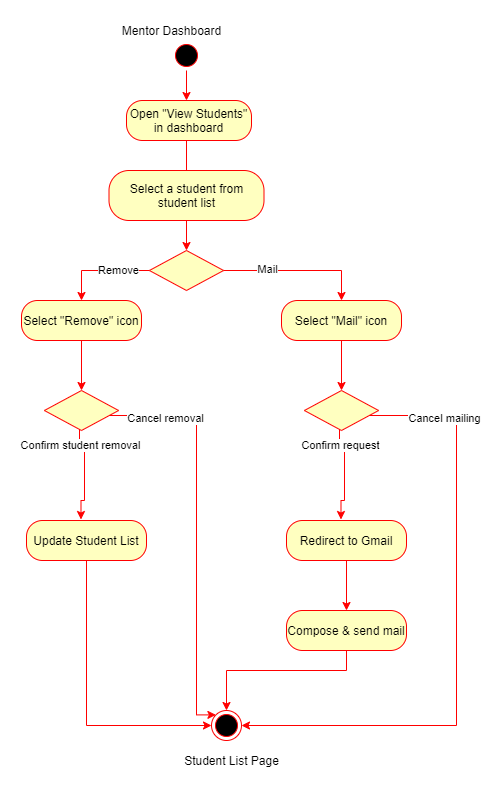

The diagram above was exported from draw.io. Its source (the exported page's mxGraphModel, read from the mxfile embedded in the PNG):
<mxGraphModel dx="1422" dy="705" grid="1" gridSize="10" guides="1" tooltips="1" connect="1" arrows="1" fold="1" page="1" pageScale="1" pageWidth="850" pageHeight="1100" math="0" shadow="0">
  <root>
    <mxCell id="SzANbY6TDRP1Q0O8ytI5-0" />
    <mxCell id="SzANbY6TDRP1Q0O8ytI5-1" parent="SzANbY6TDRP1Q0O8ytI5-0" />
    <mxCell id="jtVxGwjPMO19Kz7M5rSJ-0" style="edgeStyle=orthogonalEdgeStyle;rounded=0;orthogonalLoop=1;jettySize=auto;html=1;entryX=0.5;entryY=0;entryDx=0;entryDy=0;strokeColor=#FF0000;" parent="SzANbY6TDRP1Q0O8ytI5-1" source="jtVxGwjPMO19Kz7M5rSJ-1" edge="1">
      <mxGeometry relative="1" as="geometry">
        <mxPoint x="205" y="190" as="targetPoint" />
      </mxGeometry>
    </mxCell>
    <mxCell id="jtVxGwjPMO19Kz7M5rSJ-1" value="" style="ellipse;shape=startState;fillColor=#000000;strokeColor=#ff0000;" parent="SzANbY6TDRP1Q0O8ytI5-1" vertex="1">
      <mxGeometry x="190" y="130" width="30" height="30" as="geometry" />
    </mxCell>
    <mxCell id="jtVxGwjPMO19Kz7M5rSJ-2" value="" style="endArrow=open;strokeColor=#FF0000;endFill=1;rounded=0" parent="SzANbY6TDRP1Q0O8ytI5-1" edge="1">
      <mxGeometry relative="1" as="geometry">
        <mxPoint x="205" y="230" as="sourcePoint" />
        <mxPoint x="205" y="270" as="targetPoint" />
      </mxGeometry>
    </mxCell>
    <mxCell id="jtVxGwjPMO19Kz7M5rSJ-3" style="edgeStyle=orthogonalEdgeStyle;rounded=0;orthogonalLoop=1;jettySize=auto;html=1;entryX=0;entryY=0;entryDx=0;entryDy=0;strokeColor=#FF0000;" parent="SzANbY6TDRP1Q0O8ytI5-1" source="jtVxGwjPMO19Kz7M5rSJ-5" target="YyBAvUeHQLOrTnnVYCxP-5" edge="1">
      <mxGeometry relative="1" as="geometry">
        <Array as="points">
          <mxPoint x="215" y="505" />
          <mxPoint x="215" y="804" />
        </Array>
        <mxPoint x="117.5" y="715" as="targetPoint" />
      </mxGeometry>
    </mxCell>
    <mxCell id="jtVxGwjPMO19Kz7M5rSJ-4" value="Cancel removal" style="edgeLabel;html=1;align=center;verticalAlign=middle;resizable=0;points=[];" parent="jtVxGwjPMO19Kz7M5rSJ-3" vertex="1" connectable="0">
      <mxGeometry x="-0.8185" y="-2" relative="1" as="geometry">
        <mxPoint x="19" as="offset" />
      </mxGeometry>
    </mxCell>
    <mxCell id="jtVxGwjPMO19Kz7M5rSJ-5" value="" style="rhombus;fillColor=#ffffc0;strokeColor=#ff0000;" parent="SzANbY6TDRP1Q0O8ytI5-1" vertex="1">
      <mxGeometry x="62.900000000000006" y="480" width="74.19" height="40" as="geometry" />
    </mxCell>
    <mxCell id="jtVxGwjPMO19Kz7M5rSJ-6" value="&lt;span&gt;Open &quot;View Students&quot; in dashboard&lt;/span&gt;" style="rounded=1;whiteSpace=wrap;html=1;arcSize=40;fontColor=#000000;fillColor=#ffffc0;strokeColor=#ff0000;" parent="SzANbY6TDRP1Q0O8ytI5-1" vertex="1">
      <mxGeometry x="145" y="190" width="125" height="40" as="geometry" />
    </mxCell>
    <mxCell id="jtVxGwjPMO19Kz7M5rSJ-19" style="edgeStyle=orthogonalEdgeStyle;rounded=0;orthogonalLoop=1;jettySize=auto;html=1;entryX=0.5;entryY=0;entryDx=0;entryDy=0;strokeColor=#FF0000;" parent="SzANbY6TDRP1Q0O8ytI5-1" source="jtVxGwjPMO19Kz7M5rSJ-8" target="jtVxGwjPMO19Kz7M5rSJ-18" edge="1">
      <mxGeometry relative="1" as="geometry" />
    </mxCell>
    <mxCell id="jtVxGwjPMO19Kz7M5rSJ-8" value="Select a student from student list" style="rounded=1;whiteSpace=wrap;html=1;arcSize=40;fontColor=#000000;fillColor=#ffffc0;strokeColor=#ff0000;" parent="SzANbY6TDRP1Q0O8ytI5-1" vertex="1">
      <mxGeometry x="127.5" y="260" width="155" height="50" as="geometry" />
    </mxCell>
    <mxCell id="jtVxGwjPMO19Kz7M5rSJ-9" style="edgeStyle=orthogonalEdgeStyle;rounded=0;orthogonalLoop=1;jettySize=auto;html=1;entryX=0.5;entryY=0;entryDx=0;entryDy=0;strokeColor=#FF0000;" parent="SzANbY6TDRP1Q0O8ytI5-1" source="jtVxGwjPMO19Kz7M5rSJ-10" target="jtVxGwjPMO19Kz7M5rSJ-5" edge="1">
      <mxGeometry relative="1" as="geometry" />
    </mxCell>
    <mxCell id="jtVxGwjPMO19Kz7M5rSJ-10" value="&lt;span&gt;Select &quot;Remove&quot; icon&lt;/span&gt;" style="rounded=1;whiteSpace=wrap;html=1;arcSize=40;fontColor=#000000;fillColor=#ffffc0;strokeColor=#ff0000;" parent="SzANbY6TDRP1Q0O8ytI5-1" vertex="1">
      <mxGeometry x="40" y="390" width="120" height="40" as="geometry" />
    </mxCell>
    <mxCell id="jtVxGwjPMO19Kz7M5rSJ-12" style="edgeStyle=orthogonalEdgeStyle;rounded=0;orthogonalLoop=1;jettySize=auto;html=1;strokeColor=#FF0000;entryX=0;entryY=0.5;entryDx=0;entryDy=0;" parent="SzANbY6TDRP1Q0O8ytI5-1" source="jtVxGwjPMO19Kz7M5rSJ-13" target="YyBAvUeHQLOrTnnVYCxP-5" edge="1">
      <mxGeometry relative="1" as="geometry">
        <mxPoint x="102.5" y="700" as="targetPoint" />
        <Array as="points">
          <mxPoint x="105" y="815" />
        </Array>
      </mxGeometry>
    </mxCell>
    <mxCell id="jtVxGwjPMO19Kz7M5rSJ-13" value="Update Student List" style="rounded=1;whiteSpace=wrap;html=1;arcSize=40;fontColor=#000000;fillColor=#ffffc0;strokeColor=#ff0000;" parent="SzANbY6TDRP1Q0O8ytI5-1" vertex="1">
      <mxGeometry x="45" y="610" width="120" height="40" as="geometry" />
    </mxCell>
    <mxCell id="jtVxGwjPMO19Kz7M5rSJ-14" style="edgeStyle=orthogonalEdgeStyle;rounded=0;orthogonalLoop=1;jettySize=auto;html=1;strokeColor=#FF0000;entryX=0.454;entryY=-0.025;entryDx=0;entryDy=0;entryPerimeter=0;" parent="SzANbY6TDRP1Q0O8ytI5-1" source="jtVxGwjPMO19Kz7M5rSJ-5" target="jtVxGwjPMO19Kz7M5rSJ-13" edge="1">
      <mxGeometry relative="1" as="geometry">
        <Array as="points">
          <mxPoint x="98" y="540" />
          <mxPoint x="103" y="540" />
          <mxPoint x="103" y="590" />
          <mxPoint x="100" y="590" />
        </Array>
        <mxPoint x="98" y="600" as="targetPoint" />
      </mxGeometry>
    </mxCell>
    <mxCell id="jtVxGwjPMO19Kz7M5rSJ-15" value="Confirm student removal" style="edgeLabel;html=1;align=center;verticalAlign=middle;resizable=0;points=[];" parent="jtVxGwjPMO19Kz7M5rSJ-14" vertex="1" connectable="0">
      <mxGeometry x="-0.6804" relative="1" as="geometry">
        <mxPoint as="offset" />
      </mxGeometry>
    </mxCell>
    <mxCell id="jtVxGwjPMO19Kz7M5rSJ-16" value="Mentor Dashboard" style="text;html=1;align=center;verticalAlign=middle;resizable=0;points=[];autosize=1;strokeColor=none;" parent="SzANbY6TDRP1Q0O8ytI5-1" vertex="1">
      <mxGeometry x="135" y="110" width="110" height="20" as="geometry" />
    </mxCell>
    <mxCell id="jtVxGwjPMO19Kz7M5rSJ-20" style="edgeStyle=orthogonalEdgeStyle;rounded=0;orthogonalLoop=1;jettySize=auto;html=1;entryX=0.5;entryY=0;entryDx=0;entryDy=0;strokeColor=#FF0000;" parent="SzANbY6TDRP1Q0O8ytI5-1" source="jtVxGwjPMO19Kz7M5rSJ-18" target="jtVxGwjPMO19Kz7M5rSJ-10" edge="1">
      <mxGeometry relative="1" as="geometry" />
    </mxCell>
    <mxCell id="jtVxGwjPMO19Kz7M5rSJ-21" value="Remove" style="edgeLabel;html=1;align=center;verticalAlign=middle;resizable=0;points=[];" parent="jtVxGwjPMO19Kz7M5rSJ-20" vertex="1" connectable="0">
      <mxGeometry x="-0.3658" y="-1" relative="1" as="geometry">
        <mxPoint as="offset" />
      </mxGeometry>
    </mxCell>
    <mxCell id="YyBAvUeHQLOrTnnVYCxP-13" style="edgeStyle=orthogonalEdgeStyle;rounded=0;orthogonalLoop=1;jettySize=auto;html=1;entryX=0.5;entryY=0;entryDx=0;entryDy=0;strokeColor=#FF0000;" parent="SzANbY6TDRP1Q0O8ytI5-1" source="jtVxGwjPMO19Kz7M5rSJ-18" target="YyBAvUeHQLOrTnnVYCxP-4" edge="1">
      <mxGeometry relative="1" as="geometry" />
    </mxCell>
    <mxCell id="YyBAvUeHQLOrTnnVYCxP-14" value="Mail" style="edgeLabel;html=1;align=center;verticalAlign=middle;resizable=0;points=[];" parent="YyBAvUeHQLOrTnnVYCxP-13" vertex="1" connectable="0">
      <mxGeometry x="-0.4198" y="2" relative="1" as="geometry">
        <mxPoint as="offset" />
      </mxGeometry>
    </mxCell>
    <mxCell id="jtVxGwjPMO19Kz7M5rSJ-18" value="" style="rhombus;fillColor=#ffffc0;strokeColor=#ff0000;" parent="SzANbY6TDRP1Q0O8ytI5-1" vertex="1">
      <mxGeometry x="167.9" y="340" width="74.19" height="40" as="geometry" />
    </mxCell>
    <mxCell id="YyBAvUeHQLOrTnnVYCxP-0" style="edgeStyle=orthogonalEdgeStyle;rounded=0;orthogonalLoop=1;jettySize=auto;html=1;entryX=1;entryY=0.5;entryDx=0;entryDy=0;strokeColor=#FF0000;" parent="SzANbY6TDRP1Q0O8ytI5-1" source="YyBAvUeHQLOrTnnVYCxP-2" target="YyBAvUeHQLOrTnnVYCxP-5" edge="1">
      <mxGeometry relative="1" as="geometry">
        <Array as="points">
          <mxPoint x="475" y="505" />
          <mxPoint x="475" y="815" />
        </Array>
      </mxGeometry>
    </mxCell>
    <mxCell id="YyBAvUeHQLOrTnnVYCxP-1" value="Cancel mailing" style="edgeLabel;html=1;align=center;verticalAlign=middle;resizable=0;points=[];" parent="YyBAvUeHQLOrTnnVYCxP-0" vertex="1" connectable="0">
      <mxGeometry x="-0.8185" y="-2" relative="1" as="geometry">
        <mxPoint x="19" as="offset" />
      </mxGeometry>
    </mxCell>
    <mxCell id="YyBAvUeHQLOrTnnVYCxP-2" value="" style="rhombus;fillColor=#ffffc0;strokeColor=#ff0000;" parent="SzANbY6TDRP1Q0O8ytI5-1" vertex="1">
      <mxGeometry x="322.9" y="480" width="74.19" height="40" as="geometry" />
    </mxCell>
    <mxCell id="YyBAvUeHQLOrTnnVYCxP-3" style="edgeStyle=orthogonalEdgeStyle;rounded=0;orthogonalLoop=1;jettySize=auto;html=1;entryX=0.5;entryY=0;entryDx=0;entryDy=0;strokeColor=#FF0000;" parent="SzANbY6TDRP1Q0O8ytI5-1" source="YyBAvUeHQLOrTnnVYCxP-4" target="YyBAvUeHQLOrTnnVYCxP-2" edge="1">
      <mxGeometry relative="1" as="geometry" />
    </mxCell>
    <mxCell id="YyBAvUeHQLOrTnnVYCxP-4" value="&lt;span&gt;Select &quot;Mail&quot; icon&lt;/span&gt;" style="rounded=1;whiteSpace=wrap;html=1;arcSize=40;fontColor=#000000;fillColor=#ffffc0;strokeColor=#ff0000;" parent="SzANbY6TDRP1Q0O8ytI5-1" vertex="1">
      <mxGeometry x="300" y="390" width="120" height="40" as="geometry" />
    </mxCell>
    <mxCell id="YyBAvUeHQLOrTnnVYCxP-5" value="" style="ellipse;shape=endState;fillColor=#000000;strokeColor=#ff0000" parent="SzANbY6TDRP1Q0O8ytI5-1" vertex="1">
      <mxGeometry x="230" y="800" width="30" height="30" as="geometry" />
    </mxCell>
    <mxCell id="YyBAvUeHQLOrTnnVYCxP-6" style="edgeStyle=orthogonalEdgeStyle;rounded=0;orthogonalLoop=1;jettySize=auto;html=1;strokeColor=#FF0000;" parent="SzANbY6TDRP1Q0O8ytI5-1" source="YyBAvUeHQLOrTnnVYCxP-7" target="YyBAvUeHQLOrTnnVYCxP-12" edge="1">
      <mxGeometry relative="1" as="geometry" />
    </mxCell>
    <mxCell id="YyBAvUeHQLOrTnnVYCxP-7" value="Redirect to Gmail" style="rounded=1;whiteSpace=wrap;html=1;arcSize=40;fontColor=#000000;fillColor=#ffffc0;strokeColor=#ff0000;" parent="SzANbY6TDRP1Q0O8ytI5-1" vertex="1">
      <mxGeometry x="305" y="610" width="120" height="40" as="geometry" />
    </mxCell>
    <mxCell id="YyBAvUeHQLOrTnnVYCxP-8" style="edgeStyle=orthogonalEdgeStyle;rounded=0;orthogonalLoop=1;jettySize=auto;html=1;strokeColor=#FF0000;entryX=0.454;entryY=-0.025;entryDx=0;entryDy=0;entryPerimeter=0;" parent="SzANbY6TDRP1Q0O8ytI5-1" source="YyBAvUeHQLOrTnnVYCxP-2" target="YyBAvUeHQLOrTnnVYCxP-7" edge="1">
      <mxGeometry relative="1" as="geometry">
        <Array as="points">
          <mxPoint x="358" y="540" />
          <mxPoint x="363" y="540" />
          <mxPoint x="363" y="590" />
          <mxPoint x="360" y="590" />
        </Array>
        <mxPoint x="358" y="600" as="targetPoint" />
      </mxGeometry>
    </mxCell>
    <mxCell id="YyBAvUeHQLOrTnnVYCxP-9" value="Confirm request" style="edgeLabel;html=1;align=center;verticalAlign=middle;resizable=0;points=[];" parent="YyBAvUeHQLOrTnnVYCxP-8" vertex="1" connectable="0">
      <mxGeometry x="-0.6804" relative="1" as="geometry">
        <mxPoint as="offset" />
      </mxGeometry>
    </mxCell>
    <mxCell id="YyBAvUeHQLOrTnnVYCxP-10" value="Student List Page" style="text;html=1;align=center;verticalAlign=middle;resizable=0;points=[];autosize=1;strokeColor=none;" parent="SzANbY6TDRP1Q0O8ytI5-1" vertex="1">
      <mxGeometry x="195" y="840" width="110" height="20" as="geometry" />
    </mxCell>
    <mxCell id="YyBAvUeHQLOrTnnVYCxP-11" style="edgeStyle=orthogonalEdgeStyle;rounded=0;orthogonalLoop=1;jettySize=auto;html=1;strokeColor=#FF0000;" parent="SzANbY6TDRP1Q0O8ytI5-1" source="YyBAvUeHQLOrTnnVYCxP-12" target="YyBAvUeHQLOrTnnVYCxP-5" edge="1">
      <mxGeometry relative="1" as="geometry">
        <Array as="points">
          <mxPoint x="365" y="760" />
          <mxPoint x="245" y="760" />
        </Array>
      </mxGeometry>
    </mxCell>
    <mxCell id="YyBAvUeHQLOrTnnVYCxP-12" value="Compose &amp;amp; send mail" style="rounded=1;whiteSpace=wrap;html=1;arcSize=40;fontColor=#000000;fillColor=#ffffc0;strokeColor=#ff0000;" parent="SzANbY6TDRP1Q0O8ytI5-1" vertex="1">
      <mxGeometry x="305" y="700" width="120" height="40" as="geometry" />
    </mxCell>
  </root>
</mxGraphModel>